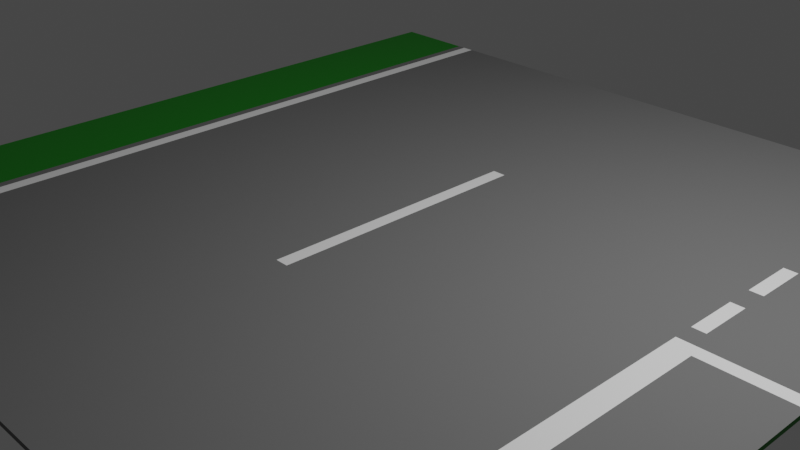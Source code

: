 # Source: junction.blend  (saved by Blender 2.91.10; exported with 4.5.12 LTS)
import bpy
from mathutils import Matrix  # noqa: F401  (used for matrix-valued properties, if any)

bpy.ops.wm.read_factory_settings(use_empty=True)
scene = bpy.context.scene
scene.name = 'Scene'

# ---- collections
col_collection = bpy.data.collections.new('Collection'); scene.collection.children.link(col_collection)

# ---- materials (node trees are filled in below, after node groups)
mat_tarmac = bpy.data.materials.new('Tarmac')
mat_tarmac.use_transparent_shadow = False
mat_grass = bpy.data.materials.new('Grass')
mat_grass.use_transparent_shadow = False
mat_white = bpy.data.materials.new('White')
mat_white.use_transparent_shadow = False

# ---- material node trees
mat_tarmac.use_nodes = True; mat_tarmac.node_tree.nodes.clear()
_N = mat_tarmac.node_tree.nodes; _L = mat_tarmac.node_tree.links
n0 = _N.new('ShaderNodeBsdfPrincipled'); n0.name = 'Principled BSDF'; n0.location = (10, 300)
n0.distribution = 'GGX'
n0.subsurface_method = 'BURLEY'
n0.inputs[0].default_value = (0.1706, 0.1706, 0.1706, 1.0)
n0.inputs[2].default_value = 1.0
n0.inputs[3].default_value = 1.45
n0.inputs[27].default_value = (0.0, 0.0, 0.0, 1.0)
n0.inputs[28].default_value = 1.0
n1 = _N.new('ShaderNodeOutputMaterial'); n1.name = 'Material Output'; n1.location = (300, 300)
_L.new(n0.outputs[0], n1.inputs[0])
n1.is_active_output = True
mat_grass.use_nodes = True; mat_grass.node_tree.nodes.clear()
_N = mat_grass.node_tree.nodes; _L = mat_grass.node_tree.links
n0 = _N.new('ShaderNodeBsdfPrincipled'); n0.name = 'Principled BSDF'; n0.location = (10, 300)
n0.distribution = 'GGX'
n0.subsurface_method = 'BURLEY'
n0.inputs[0].default_value = (7.74e-05, 0.214, 0.0, 1.0)
n0.inputs[3].default_value = 1.45
n0.inputs[27].default_value = (0.0, 0.0, 0.0, 1.0)
n0.inputs[28].default_value = 1.0
n1 = _N.new('ShaderNodeOutputMaterial'); n1.name = 'Material Output'; n1.location = (300, 300)
_L.new(n0.outputs[0], n1.inputs[0])
n1.is_active_output = True
mat_white.use_nodes = True; mat_white.node_tree.nodes.clear()
_N = mat_white.node_tree.nodes; _L = mat_white.node_tree.links
n0 = _N.new('ShaderNodeBsdfPrincipled'); n0.name = 'Principled BSDF'; n0.location = (10, 300)
n0.distribution = 'GGX'
n0.subsurface_method = 'BURLEY'
n0.inputs[0].default_value = (1.0, 1.0, 1.0, 1.0)
n0.inputs[3].default_value = 1.45
n0.inputs[27].default_value = (0.0, 0.0, 0.0, 1.0)
n0.inputs[28].default_value = 1.0
n1 = _N.new('ShaderNodeOutputMaterial'); n1.name = 'Material Output'; n1.location = (300, 300)
_L.new(n0.outputs[0], n1.inputs[0])
n1.is_active_output = True

# ---- world
world_world = bpy.data.worlds.new('World'); scene.world = world_world
world_world.use_nodes = True; world_world.node_tree.nodes.clear()
_N = world_world.node_tree.nodes; _L = world_world.node_tree.links
n0 = _N.new('ShaderNodeOutputWorld'); n0.name = 'World Output'; n0.location = (300, 300)
n1 = _N.new('ShaderNodeBackground'); n1.name = 'Background'; n1.location = (10, 300)
n1.inputs[0].default_value = (0.05088, 0.05088, 0.05088, 1.0)
_L.new(n1.outputs[0], n0.inputs[0])
n0.is_active_output = True
world_world.color = (0.05088, 0.05088, 0.05088)
world_world.use_sun_shadow = False
world_world.sun_shadow_jitter_overblur = 0.0

# ---- cameras
cam_camera = bpy.data.cameras.new('Camera')
cam_camera.clip_end = 100.0
cam_camera.ortho_scale = 7.314

# ---- lights
light_light = bpy.data.lights.new('Light', 'POINT')
light_light.transmission_factor = 0.0
light_light.energy = 1000.0
light_light.shadow_soft_size = 0.1
light_light.shadow_maximum_resolution = 0.006
light_light.use_absolute_resolution = True

# ---- meshes
me_plane_003 = bpy.data.meshes.new('Plane.003')
me_plane_003.from_pydata([(-4.5, -4.5, 0.05), (-3.497, -4.5, 0.05), (-4.5, -3.499, 0.05), (-3.497, -3.499, 0.05), (-4.5, 4.5, 0.05), (-4.5, 0.0, 0.05), (-3.497, 4.5, 0.05), (-3.497, 0.0, 0.05), (-4.5, 3.499, 0.05), (-3.497, 3.499, 0.05), (-3.247, -4.5, 0.05), (-3.247, 0.0, 0.05), (-3.247, -3.499, 0.05), (-3.247, 4.5, 0.05), (-3.247, 3.499, 0.05), (-3.397, 0.0, 0.05), (-3.397, -3.499, 0.05), (-3.397, 3.499, 0.05), (-3.397, -4.5, 0.05), (-3.397, 4.5, 0.05), (4.5, -4.5, 0.05), (0.0, -4.5, 0.05), (3.497, -4.5, 0.05), (4.5, -3.499, 0.05), (0.0, -3.499, 0.05), (3.497, -3.499, 0.05), (4.5, 4.5, 0.05), (0.0, 4.5, 0.05), (4.5, 0.0, 0.05), (0.0, 0.0, 0.05), (3.497, 4.5, 0.05), (3.497, 0.0, 0.05), (4.5, 3.499, 0.05), (0.0, 3.499, 0.05), (3.497, 3.499, 0.05), (3.247, -4.5, 0.05), (3.247, 0.0, 0.05), (3.247, -3.499, 0.05), (3.247, 4.5, 0.05), (3.247, 3.499, 0.05), (3.397, 0.0, 0.05), (3.397, -3.499, 0.05), (3.397, 3.499, 0.05), (3.397, -4.5, 0.05), (3.397, 4.5, 0.05), (-4.5, -4.5, 0.0), (-3.497, -4.5, 0.0), (-4.5, -3.499, 0.0), (-3.497, -3.499, 0.0), (-4.5, 4.5, 0.0), (-4.5, 0.0, 0.0), (-3.497, 4.5, 0.0), (-3.497, 0.0, 0.0), (-4.5, 3.499, 0.0), (-3.497, 3.499, 0.0), (-3.247, -4.5, 0.0), (-3.247, 0.0, 0.0), (-3.247, -3.499, 0.0), (-3.247, 4.5, 0.0), (-3.247, 3.499, 0.0), (-3.397, 0.0, 0.0), (-3.397, -3.499, 0.0), (-3.397, 3.499, 0.0), (-3.397, -4.5, 0.0), (-3.397, 4.5, 0.0), (4.5, -4.5, 0.0), (0.0, -4.5, 0.0), (3.497, -4.5, 0.0), (4.5, -3.499, 0.0), (0.0, -3.499, 0.0), (3.497, -3.499, 0.0), (4.5, 4.5, 0.0), (0.0, 4.5, 0.0), (4.5, 0.0, 0.0), (0.0, 0.0, 0.0), (3.497, 4.5, 0.0), (3.497, 0.0, 0.0), (4.5, 3.499, 0.0), (0.0, 3.499, 0.0), (3.497, 3.499, 0.0), (3.247, -4.5, 0.0), (3.247, 0.0, 0.0), (3.247, -3.499, 0.0), (3.247, 4.5, 0.0), (3.247, 3.499, 0.0), (3.397, 0.0, 0.0), (3.397, -3.499, 0.0), (3.397, 3.499, 0.0), (3.397, -4.5, 0.0), (3.397, 4.5, 0.0), (-0.07595, -4.5, 0.05), (-0.07595, 4.5, 0.05), (-0.07595, 0.0, 0.05), (-0.07595, -3.499, 0.05), (-0.07595, 3.499, 0.05), (-0.07595, -4.5, 0.0), (-0.07595, 4.5, 0.0), (-0.07595, 0.0, 0.0), (-0.07595, -3.499, 0.0), (-0.07595, 3.499, 0.0), (0.07599, -4.5, 0.05), (0.07599, 4.5, 0.05), (0.07599, 0.0, 0.05), (0.07599, -3.499, 0.05), (0.07599, 3.499, 0.05), (0.07599, -4.5, 0.0), (0.07599, 4.5, 0.0), (0.07599, 0.0, 0.0), (0.07599, -3.499, 0.0), (0.07599, 3.499, 0.0), (0.0, -1.499, 0.05), (-3.497, -1.499, 0.05), (-4.5, -1.499, 0.05), (-3.247, -1.499, 0.05), (-3.397, -1.499, 0.05), (3.497, -1.499, 0.05), (4.5, -1.499, 0.05), (3.247, -1.499, 0.05), (3.397, -1.499, 0.05), (0.0, -1.499, 0.0), (-3.497, -1.499, 0.0), (-4.5, -1.499, 0.0), (-3.247, -1.499, 0.0), (-3.397, -1.499, 0.0), (3.497, -1.499, 0.0), (4.5, -1.499, 0.0), (3.247, -1.499, 0.0), (3.397, -1.499, 0.0), (-0.07595, -1.499, 0.0), (-0.07595, -1.499, 0.05), (0.07599, -1.499, 0.0), (0.07599, -1.499, 0.05), (0.0, 1.503, 0.05), (-3.497, 1.503, 0.05), (-4.5, 1.503, 0.05), (-3.247, 1.503, 0.05), (-3.397, 1.503, 0.05), (3.497, 1.503, 0.05), (4.5, 1.503, 0.05), (3.247, 1.503, 0.05), (3.397, 1.503, 0.05), (0.0, 1.503, 0.0), (-3.497, 1.503, 0.0), (-4.5, 1.503, 0.0), (-3.247, 1.503, 0.0), (-3.397, 1.503, 0.0), (3.497, 1.503, 0.0), (4.5, 1.503, 0.0), (3.247, 1.503, 0.0), (3.397, 1.503, 0.0), (-0.07595, 1.503, 0.0), (-0.07595, 1.503, 0.05), (0.07599, 1.503, 0.0), (0.07599, 1.503, 0.05), (4.364, 3.509, 0.05), (4.234, 3.536, 0.05), (4.111, 3.579, 0.05), (3.995, 3.637, 0.05), (3.889, 3.708, 0.05), (3.793, 3.793, 0.05), (3.708, 3.889, 0.05), (3.637, 3.995, 0.05), (3.579, 4.111, 0.05), (3.536, 4.234, 0.05), (3.509, 4.364, 0.05), (3.497, 3.756, 0.05), (3.397, 3.916, 0.05), (4.5, 3.25, 0.05), (3.753, 3.499, 0.05), (3.736, 3.511, 0.05), (3.616, 3.616, 0.05), (3.511, 3.736, 0.05), (4.33, 3.261, 0.05), (4.168, 3.295, 0.05), (4.014, 3.348, 0.05), (3.869, 3.421, 0.05), (3.348, 4.014, 0.05), (3.295, 4.168, 0.05), (3.261, 4.33, 0.05), (3.421, 3.869, 0.05), (4.047, 3.499, 0.05), (3.497, 4.051, 0.05), (4.5, 3.4, 0.05), (4.351, 3.41, 0.05), (4.208, 3.439, 0.05), (4.072, 3.486, 0.05), (3.486, 4.072, 0.05), (3.439, 4.208, 0.05), (3.41, 4.351, 0.05), (3.945, 3.55, 0.05), (3.828, 3.629, 0.05), (3.722, 3.722, 0.05), (3.629, 3.828, 0.05), (3.55, 3.945, 0.05), (3.509, -4.364, 0.05), (3.536, -4.234, 0.05), (3.579, -4.111, 0.05), (3.637, -3.995, 0.05), (3.708, -3.889, 0.05), (3.793, -3.793, 0.05), (3.889, -3.708, 0.05), (3.995, -3.637, 0.05), (4.111, -3.579, 0.05), (4.234, -3.536, 0.05), (4.364, -3.509, 0.05), (4.047, -3.499, 0.05), (3.497, -4.051, 0.05), (4.5, -3.4, 0.05), (4.072, -3.486, 0.05), (4.208, -3.439, 0.05), (4.351, -3.41, 0.05), (3.41, -4.351, 0.05), (3.439, -4.208, 0.05), (3.486, -4.072, 0.05), (3.55, -3.945, 0.05), (3.629, -3.828, 0.05), (3.722, -3.722, 0.05), (3.828, -3.629, 0.05), (3.945, -3.55, 0.05), (4.5, -3.25, 0.05), (3.397, -3.916, 0.05), (3.753, -3.499, 0.05), (3.497, -3.756, 0.05), (3.261, -4.33, 0.05), (3.295, -4.168, 0.05), (3.348, -4.014, 0.05), (3.421, -3.869, 0.05), (3.511, -3.736, 0.05), (3.616, -3.616, 0.05), (3.736, -3.511, 0.05), (3.869, -3.421, 0.05), (4.014, -3.348, 0.05), (4.168, -3.295, 0.05), (4.33, -3.261, 0.05), (-4.5, -3.688, 0.05), (0.0, -3.688, 0.05), (-3.497, -3.688, 0.05), (-3.247, -3.688, 0.05), (-3.397, -3.688, 0.05), (4.5, -3.688, 0.05), (3.247, -3.688, 0.05), (-4.5, -3.688, 0.0), (0.0, -3.688, 0.0), (-3.497, -3.688, 0.0), (-3.247, -3.688, 0.0), (-3.397, -3.688, 0.0), (4.5, -3.688, 0.0), (3.497, -3.688, 0.0), (3.247, -3.688, 0.0), (3.397, -3.688, 0.0), (-0.07595, -3.688, 0.0), (-0.07595, -3.688, 0.05), (0.07599, -3.688, 0.0), (0.07599, -3.688, 0.05), (3.397, -3.688, 0.05), (3.497, -3.688, 0.05), (3.553, -3.688, 0.05), (3.762, -3.688, 0.05), (3.92, -3.688, 0.05), (0.0, 0.2996, 0.05), (-3.497, 0.2996, 0.05), (3.497, 0.2996, 0.05), (0.0, 0.2996, 0.0), (-3.497, 0.2996, 0.0), (3.497, 0.2996, 0.0), (-0.07595, 0.2996, 0.0), (0.07599, 0.2996, 0.05), (-4.5, 0.2996, 0.05), (-3.247, 0.2996, 0.05), (-3.397, 0.2996, 0.05), (4.5, 0.2996, 0.05), (3.247, 0.2996, 0.05), (3.397, 0.2996, 0.05), (-4.5, 0.2996, 0.0), (-3.247, 0.2996, 0.0), (-3.397, 0.2996, 0.0), (4.5, 0.2996, 0.0), (3.247, 0.2996, 0.0), (3.397, 0.2996, 0.0), (-0.07595, 0.2996, 0.05), (0.07599, 0.2996, 0.0), (-4.5, 0.8998, 0.05), (-3.247, 0.8998, 0.05), (-3.397, 0.8998, 0.05), (4.5, 0.8998, 0.05), (3.247, 0.8998, 0.05), (3.397, 0.8998, 0.05), (-4.5, 0.8998, 0.0), (-3.247, 0.8998, 0.0), (-3.397, 0.8998, 0.0), (4.5, 0.8998, 0.0), (3.247, 0.8998, 0.0), (3.397, 0.8998, 0.0), (-0.07595, 0.8998, 0.05), (0.07599, 0.8998, 0.0), (0.0, 0.8998, 0.05), (-3.497, 0.8998, 0.05), (3.497, 0.8998, 0.05), (0.0, 0.8998, 0.0), (-3.497, 0.8998, 0.0), (3.497, 0.8998, 0.0), (-0.07595, 0.8998, 0.0), (0.07599, 0.8998, 0.05), (0.07599, -0.07502, 0.05), (-0.07595, -0.07502, 0.0), (4.5, -0.07502, 0.0), (-4.5, -0.07502, 0.0), (4.5, -0.07502, 0.05), (-4.5, -0.07502, 0.05), (0.07599, -0.07502, 0.0), (-0.07595, -0.07502, 0.05), (3.397, -0.07502, 0.0), (3.247, -0.07502, 0.0), (3.497, -0.07502, 0.0), (-3.397, -0.07502, 0.0), (-3.247, -0.07502, 0.0), (-3.497, -0.07502, 0.0), (0.0, -0.07502, 0.0), (3.397, -0.07502, 0.05), (3.247, -0.07502, 0.05), (3.497, -0.07502, 0.05), (-3.397, -0.07502, 0.05), (-3.247, -0.07502, 0.05), (-3.497, -0.07502, 0.05), (0.0, -0.07502, 0.05), (0.0, 0.075, 0.05), (-3.497, 0.075, 0.05), (3.497, 0.075, 0.05), (0.0, 0.075, 0.0), (-3.497, 0.075, 0.0), (3.497, 0.075, 0.0), (-0.07595, 0.075, 0.0), (0.07599, 0.075, 0.05), (-4.5, 0.075, 0.05), (-3.247, 0.075, 0.05), (-3.397, 0.075, 0.05), (4.5, 0.075, 0.05), (3.247, 0.075, 0.05), (3.397, 0.075, 0.05), (-4.5, 0.075, 0.0), (-3.247, 0.075, 0.0), (-3.397, 0.075, 0.0), (4.5, 0.075, 0.0), (3.247, 0.075, 0.0), (3.397, 0.075, 0.0), (-0.07595, 0.075, 0.05), (0.07599, 0.075, 0.0), (-4.5, 1.2, 0.05), (-3.247, 1.2, 0.05), (-3.397, 1.2, 0.05), (4.5, 1.2, 0.05), (3.247, 1.2, 0.05), (3.397, 1.2, 0.05), (-4.5, 1.2, 0.0), (-3.247, 1.2, 0.0), (-3.397, 1.2, 0.0), (4.5, 1.2, 0.0), (3.247, 1.2, 0.0), (3.397, 1.2, 0.0), (-0.07595, 1.2, 0.05), (0.07599, 1.2, 0.0), (0.0, 1.2, 0.05), (-3.497, 1.2, 0.05), (3.497, 1.2, 0.05), (0.0, 1.2, 0.0), (-3.497, 1.2, 0.0), (3.497, 1.2, 0.0), (-0.07595, 1.2, 0.0), (0.07599, 1.2, 0.05), (-4.5, 1.8, 0.05), (-3.247, 1.8, 0.05), (-3.397, 1.8, 0.05), (3.247, 1.8, 0.05), (3.397, 1.8, 0.05), (-4.5, 1.8, 0.0), (-3.247, 1.8, 0.0), (-3.397, 1.8, 0.0), (4.5, 1.8, 0.0), (3.247, 1.8, 0.0), (3.397, 1.8, 0.0), (-0.07595, 1.8, 0.05), (0.07599, 1.8, 0.0), (0.0, 1.8, 0.05), (-3.497, 1.8, 0.05), (3.497, 1.8, 0.05), (0.0, 1.8, 0.0), (-3.497, 1.8, 0.0), (3.497, 1.8, 0.0), (-0.07595, 1.8, 0.0), (0.07599, 1.8, 0.05), (-4.5, 2.1, 0.05), (-3.247, 2.1, 0.05), (-3.397, 2.1, 0.05), (3.247, 2.1, 0.05), (3.397, 2.1, 0.05), (-4.5, 2.1, 0.0), (-3.247, 2.1, 0.0), (-3.397, 2.1, 0.0), (4.5, 2.1, 0.0), (3.247, 2.1, 0.0), (3.397, 2.1, 0.0), (-0.07595, 2.1, 0.05), (0.07599, 2.1, 0.0), (0.0, 2.1, 0.05), (-3.497, 2.1, 0.05), (3.497, 2.1, 0.05), (0.0, 2.1, 0.0), (-3.497, 2.1, 0.0), (3.497, 2.1, 0.0), (-0.07595, 2.1, 0.0), (0.07599, 2.1, 0.05), (-4.5, 2.7, 0.05), (-3.247, 2.7, 0.05), (-3.397, 2.7, 0.05), (3.247, 2.7, 0.05), (3.397, 2.7, 0.05), (-4.5, 2.7, 0.0), (-3.247, 2.7, 0.0), (-3.397, 2.7, 0.0), (4.5, 2.7, 0.0), (3.247, 2.7, 0.0), (3.397, 2.7, 0.0), (-0.07595, 2.7, 0.05), (0.07599, 2.7, 0.0), (0.0, 2.7, 0.05), (-3.497, 2.7, 0.05), (3.497, 2.7, 0.05), (0.0, 2.7, 0.0), (-3.497, 2.7, 0.0), (3.497, 2.7, 0.0), (-0.07595, 2.7, 0.0), (0.07599, 2.7, 0.05), (-4.5, 3.0, 0.05), (-3.247, 3.0, 0.05), (-3.397, 3.0, 0.05), (3.247, 3.0, 0.05), (3.397, 3.0, 0.05), (-4.5, 3.0, 0.0), (-3.247, 3.0, 0.0), (-3.397, 3.0, 0.0), (4.5, 3.0, 0.0), (3.247, 3.0, 0.0), (3.397, 3.0, 0.0), (-0.07595, 3.0, 0.05), (0.07599, 3.0, 0.0), (0.0, 3.0, 0.05), (-3.497, 3.0, 0.05), (3.497, 3.0, 0.05), (0.0, 3.0, 0.0), (-3.497, 3.0, 0.0), (3.497, 3.0, 0.0), (-0.07595, 3.0, 0.0), (0.07599, 3.0, 0.05), (3.397, 3.708, 0.05), (3.247, 3.602, 0.05), (3.397, 3.601, 0.05)], [], [(28, 307, 305, 73), (310, 324, 29, 92), (234, 236, 3, 2), (251, 235, 24, 93), (345, 92, 29, 325), (333, 5, 7, 326), (4, 8, 9, 6), (91, 94, 33, 27), (19, 17, 14, 13), (335, 15, 11, 334), (238, 237, 12, 16), (308, 323, 7, 5), (321, 322, 11, 15), (236, 238, 16, 3), (326, 7, 15, 335), (6, 9, 17, 19), (323, 321, 15, 7), (303, 102, 29, 324), (239, 23, 204, 203, 202, 201, 258), (253, 103, 24, 235), (332, 325, 29, 102), (336, 327, 31, 28), (26, 30, 164, 163, 162, 161, 160, 159, 158, 157, 156, 155, 154, 32), (101, 27, 33, 104), (44, 38, 178, 177, 176, 166), (338, 337, 36, 40), (43, 220, 225, 224, 223, 35), (307, 28, 31, 320), (318, 40, 36, 319), (22, 206, 213, 212, 211, 43), (327, 338, 40, 31), (30, 44, 188, 187, 186, 181), (320, 31, 40, 318), (304, 97, 74, 317), (241, 47, 48, 243), (250, 98, 69, 242), (331, 328, 74, 97), (339, 329, 52, 50), (49, 51, 54, 53), (96, 72, 78, 99), (64, 58, 59, 62), (341, 340, 56, 60), (245, 61, 57, 244), (306, 50, 52, 316), (314, 60, 56, 315), (243, 48, 61, 245), (329, 341, 60, 52), (51, 64, 62, 54), (316, 52, 60, 314), (309, 317, 74, 107), (246, 247, 70, 68), (252, 242, 69, 108), (346, 107, 74, 328), (342, 73, 76, 330), (71, 77, 79, 75), (106, 109, 78, 72), (89, 87, 84, 83), (344, 85, 81, 343), (249, 248, 82, 86), (305, 313, 76, 73), (311, 312, 81, 85), (247, 249, 86, 70), (330, 76, 85, 344), (75, 79, 87, 89), (234, 2, 47, 241), (90, 10, 55, 95), (1, 0, 45, 46), (313, 311, 85, 76), (8, 4, 49, 53), (91, 27, 72, 96), (4, 6, 51, 49), (432, 8, 53, 437), (10, 18, 63, 55), (19, 13, 58, 64), (18, 1, 46, 63), (6, 19, 64, 51), (239, 20, 65, 246), (100, 21, 66, 105), (20, 22, 67, 65), (116, 219, 207, 23, 68, 125), (26, 32, 77, 71), (101, 38, 83, 106), (30, 26, 71, 75), (336, 28, 73, 342), (43, 35, 80, 88), (38, 44, 89, 83), (22, 43, 88, 67), (44, 30, 75, 89), (13, 91, 96, 58), (21, 90, 95, 66), (58, 96, 99, 59), (340, 331, 97, 56), (244, 57, 98, 250), (308, 5, 50, 306), (13, 14, 94, 91), (334, 11, 92, 345), (237, 251, 93, 12), (315, 56, 97, 304), (27, 101, 106, 72), (35, 100, 105, 80), (83, 84, 109, 106), (343, 81, 107, 346), (248, 252, 108, 82), (322, 310, 92, 11), (38, 101, 104, 39, 454), (337, 332, 102, 36), (240, 37, 103, 253), (312, 309, 107, 81), (37, 117, 131, 103), (82, 108, 130, 126), (12, 93, 129, 113), (57, 122, 128, 98), (319, 36, 102, 303), (2, 112, 121, 47), (70, 86, 127, 124), (86, 82, 126, 127), (68, 70, 124, 125), (108, 69, 119, 130), (48, 120, 123, 61), (61, 123, 122, 57), (47, 121, 120, 48), (98, 128, 119, 69), (25, 115, 118, 41), (41, 118, 117, 37), (23, 207, 210, 209, 208, 205), (103, 131, 110, 24), (3, 16, 114, 111), (16, 12, 113, 114), (2, 3, 111, 112), (93, 24, 110, 129), (372, 389, 153, 139), (378, 148, 152, 381), (370, 135, 151, 380), (375, 388, 150, 144), (32, 182, 167, 138, 147, 377, 398, 419, 440, 77), (347, 134, 143, 353), (387, 146, 149, 379), (379, 149, 148, 378), (377, 147, 146, 387), (381, 152, 141, 385), (386, 376, 145, 142), (376, 375, 144, 145), (374, 386, 142, 143), (388, 385, 141, 150), (384, 373, 140, 137), (373, 372, 139, 140), (32, 180, 185, 184, 183, 182), (389, 382, 132, 153), (383, 133, 136, 371), (371, 136, 135, 370), (369, 134, 133, 383), (380, 151, 132, 382), (32, 154, 155, 156, 157, 158, 159, 160, 161, 162, 163, 164, 30, 181, 193, 192, 191, 190, 189, 180), (168, 169, 170, 171, 165, 34), (167, 172, 173, 174, 175, 168, 34, 447, 426, 405, 384, 137, 138), (166, 176, 177, 178, 38, 454, 455, 453), (165, 179, 166, 453, 455, 42, 34), (182, 183, 184, 185, 180, 168, 175, 174, 173, 172, 167), (181, 186, 187, 188, 44, 166, 179, 165), (180, 189, 190, 191, 192, 193, 181, 165, 171, 170, 169, 168), (257, 258, 201, 202, 203, 204, 23, 205, 218, 217), (205, 208, 209, 210, 207, 219, 233, 232, 231, 230, 221), (43, 211, 212, 213, 206, 222, 226, 220), (256, 257, 217, 218, 205, 221, 229, 228), (240, 254, 41, 37), (254, 255, 25, 41), (255, 256, 228, 229, 221, 25), (221, 230, 231, 232, 233, 219, 116, 115, 25), (35, 240, 253, 100), (80, 105, 252, 248), (10, 90, 251, 237), (55, 244, 250, 95), (23, 239, 246, 68), (0, 234, 241, 45), (67, 88, 249, 247), (88, 80, 248, 249), (105, 66, 242, 252), (65, 67, 247, 246), (46, 243, 245, 63), (63, 245, 244, 55), (95, 250, 242, 66), (45, 241, 243, 46), (100, 253, 235, 21), (1, 18, 238, 236), (18, 10, 237, 238), (90, 21, 235, 251), (0, 1, 236, 234), (22, 194, 195, 196, 197, 198, 199, 200, 258, 257, 216, 215, 214, 206), (206, 214, 215, 216, 257, 256, 227, 222), (222, 227, 256, 255), (220, 226, 222, 255, 254), (35, 223, 224, 225, 220, 254, 240), (20, 239, 258, 200, 199, 198, 197, 196, 195, 194, 22), (333, 267, 273, 339), (285, 302, 266, 271), (291, 277, 280, 294), (282, 268, 279, 293), (288, 301, 265, 274), (284, 270, 276, 290), (300, 264, 278, 292), (292, 278, 277, 291), (290, 276, 264, 300), (294, 280, 262, 298), (299, 289, 275, 263), (289, 288, 274, 275), (287, 299, 263, 273), (301, 298, 262, 265), (297, 286, 272, 261), (286, 285, 271, 272), (284, 297, 261, 270), (302, 295, 259, 266), (296, 260, 269, 283), (283, 269, 268, 282), (281, 267, 260, 296), (293, 279, 259, 295), (359, 293, 295, 361), (347, 281, 296, 362), (349, 283, 282, 348), (362, 296, 283, 349), (368, 361, 295, 302), (350, 363, 297, 284), (352, 351, 285, 286), (363, 352, 286, 297), (367, 364, 298, 301), (353, 365, 299, 287), (355, 354, 288, 289), (365, 355, 289, 299), (360, 294, 298, 364), (356, 290, 300, 366), (358, 292, 291, 357), (366, 300, 292, 358), (350, 284, 290, 356), (354, 367, 301, 288), (348, 282, 293, 359), (357, 291, 294, 360), (351, 368, 302, 285), (267, 281, 287, 273), (129, 110, 324, 310), (112, 111, 323, 308), (114, 113, 322, 321), (111, 114, 321, 323), (131, 303, 324, 110), (116, 307, 320, 115), (118, 318, 319, 117), (115, 320, 318, 118), (128, 304, 317, 119), (121, 306, 316, 120), (123, 314, 315, 122), (120, 316, 314, 123), (130, 119, 317, 309), (125, 124, 313, 305), (127, 126, 312, 311), (124, 127, 311, 313), (112, 308, 306, 121), (122, 315, 304, 128), (113, 129, 310, 322), (126, 130, 309, 312), (117, 319, 303, 131), (5, 333, 339, 50), (271, 266, 332, 337), (277, 343, 346, 280), (268, 334, 345, 279), (274, 265, 331, 340), (270, 336, 342, 276), (264, 330, 344, 278), (278, 344, 343, 277), (276, 342, 330, 264), (280, 346, 328, 262), (263, 275, 341, 329), (275, 274, 340, 341), (273, 263, 329, 339), (265, 262, 328, 331), (261, 272, 338, 327), (272, 271, 337, 338), (270, 261, 327, 336), (266, 259, 325, 332), (260, 326, 335, 269), (269, 335, 334, 268), (267, 333, 326, 260), (279, 345, 325, 259), (307, 116, 125, 305), (139, 153, 368, 351), (148, 357, 360, 152), (135, 348, 359, 151), (144, 150, 367, 354), (138, 350, 356, 147), (146, 366, 358, 149), (149, 358, 357, 148), (147, 356, 366, 146), (152, 360, 364, 141), (142, 145, 355, 365), (145, 144, 354, 355), (143, 142, 365, 353), (150, 141, 364, 367), (137, 140, 352, 363), (140, 139, 351, 352), (138, 137, 363, 350), (153, 132, 361, 368), (133, 362, 349, 136), (136, 349, 348, 135), (134, 347, 362, 133), (151, 359, 361, 132), (281, 347, 353, 287), (401, 380, 382, 403), (390, 369, 383, 404), (392, 371, 370, 391), (404, 383, 371, 392), (410, 403, 382, 389), (394, 393, 372, 373), (405, 394, 373, 384), (409, 406, 385, 388), (395, 407, 386, 374), (397, 396, 375, 376), (407, 397, 376, 386), (402, 381, 385, 406), (398, 377, 387, 408), (400, 379, 378, 399), (408, 387, 379, 400), (396, 409, 388, 375), (391, 370, 380, 401), (399, 378, 381, 402), (393, 410, 389, 372), (134, 369, 374, 143), (414, 431, 410, 393), (420, 399, 402, 423), (412, 391, 401, 422), (417, 430, 409, 396), (429, 408, 400, 421), (421, 400, 399, 420), (419, 398, 408, 429), (423, 402, 406, 427), (428, 418, 397, 407), (418, 417, 396, 397), (416, 428, 407, 395), (430, 427, 406, 409), (426, 415, 394, 405), (415, 414, 393, 394), (431, 424, 403, 410), (425, 404, 392, 413), (413, 392, 391, 412), (411, 390, 404, 425), (422, 401, 403, 424), (369, 390, 395, 374), (443, 422, 424, 445), (432, 411, 425, 446), (434, 413, 412, 433), (446, 425, 413, 434), (452, 445, 424, 431), (436, 435, 414, 415), (447, 436, 415, 426), (451, 448, 427, 430), (437, 449, 428, 416), (439, 438, 417, 418), (449, 439, 418, 428), (444, 423, 427, 448), (440, 419, 429, 450), (442, 421, 420, 441), (450, 429, 421, 442), (438, 451, 430, 417), (433, 412, 422, 443), (441, 420, 423, 444), (435, 452, 431, 414), (390, 411, 416, 395), (39, 104, 452, 435), (84, 441, 444, 109), (14, 433, 443, 94), (59, 99, 451, 438), (79, 450, 442, 87), (87, 442, 441, 84), (77, 440, 450, 79), (109, 444, 448, 78), (54, 62, 439, 449), (62, 59, 438, 439), (53, 54, 449, 437), (99, 78, 448, 451), (34, 42, 436, 447), (42, 39, 435, 436), (104, 33, 445, 452), (9, 446, 434, 17), (17, 434, 433, 14), (8, 432, 446, 9), (94, 443, 445, 33), (411, 432, 437, 416), (455, 454, 39, 42)])
me_plane_003.polygons.foreach_set('material_index', [1, 2, 1, 0, 2, 1, 1, 0, 2, 2, 2, 1, 2, 0, 0, 0, 0, 2, 1, 0, 2, 2, 1, 0, 2, 2, 2, 2, 2, 0, 2, 0, 2, 0, 0, 0, 0, 0, 0, 0, 0, 0, 0, 0, 0, 0, 0, 0, 0, 0, 0, 0, 0, 0, 0, 0, 0, 0, 0, 0, 0, 0, 0, 0, 1, 0, 1, 0, 1, 0, 1, 1, 0, 0, 0, 0, 1, 0, 1, 1, 1, 0, 1, 1, 0, 0, 0, 0, 0, 0, 0, 0, 0, 1, 0, 0, 0, 0, 0, 0, 0, 0, 0, 0, 0, 0, 0, 0, 0, 0, 0, 0, 0, 1, 0, 0, 0, 0, 0, 0, 0, 0, 2, 2, 0, 0, 0, 2, 1, 0, 0, 0, 0, 0, 1, 1, 0, 0, 0, 0, 0, 0, 0, 0, 0, 2, 0, 0, 0, 2, 1, 0, 0, 0, 0, 0, 0, 2, 2, 2, 0, 2, 2, 2, 2, 2, 0, 0, 0, 0, 0, 0, 1, 1, 0, 0, 0, 0, 0, 0, 0, 0, 0, 0, 2, 0, 1, 0, 2, 0, 0, 0, 1, 1, 0, 0, 0, 0, 1, 0, 0, 0, 0, 0, 0, 0, 0, 0, 2, 0, 2, 0, 2, 1, 2, 2, 1, 2, 0, 2, 0, 0, 0, 0, 0, 0, 0, 0, 0, 0, 0, 1, 0, 0, 0, 0, 1, 2, 1, 2, 0, 2, 0, 2, 2, 0, 0, 0, 0, 0, 0, 0, 0, 1, 0, 0, 0, 0, 1, 0, 0, 0, 0, 1, 0, 0, 0, 0, 0, 0, 0, 0, 0, 0, 0, 2, 0, 2, 1, 2, 1, 0, 0, 0, 0, 1, 0, 0, 0, 0, 0, 0, 0, 0, 0, 2, 0, 2, 0, 2, 1, 2, 1, 0, 1, 2, 0, 0, 0, 0, 0, 0, 0, 0, 0, 0, 0, 0, 0, 0, 0, 0, 1, 0, 0, 0, 0, 0, 0, 0, 0, 0, 0, 0, 0, 0, 2, 0, 0, 2, 1, 0, 1, 0, 1, 2, 0, 0, 0, 0, 0, 0, 0, 0, 0, 0, 0, 0, 0, 0, 0, 0, 1, 0, 0, 0, 0, 0, 0, 0, 0, 0, 0, 0, 0, 0, 2, 0, 0, 2, 1, 0, 1, 2])
_uv = me_plane_003.uv_layers.new(name='UVMap')
_uv.uv.foreach_set('vector', [0.0, 0.5, 0.0, 0.4917, 0.0, 0.4917, 0.0, 0.5, 0.4916, 0.4917, 0.5, 0.4917, 0.5, 0.5, 0.4916, 0.5, 0.0, 0.09027, 0.1115, 0.09027, 0.1115, 0.1112, 0.0, 0.1112, 0.4916, 0.09027, 0.5, 0.09027, 0.5, 0.1112, 0.4916, 0.1112, 0.4916, 0.4917, 0.4916, 0.5, 0.5, 0.5, 0.5, 0.4917, 0.0, 0.4917, 0.0, 0.5, 0.1115, 0.5, 0.1115, 0.4917, 0.0, 0.0, 0.0, 0.1112, 0.1115, 0.1112, 0.1115, 0.0, 0.4916, 0.0, 0.4916, 0.1112, 0.5, 0.1112, 0.5, 0.0, 0.1226, 0.0, 0.1226, 0.1112, 0.1393, 0.1112, 0.1393, 0.0, 0.1226, 0.4917, 0.1226, 0.5, 0.1393, 0.5, 0.1393, 0.4917, 0.1226, 0.09027, 0.1393, 0.09027, 0.1393, 0.1112, 0.1226, 0.1112, 0.0, 0.4917, 0.1115, 0.4917, 0.1115, 0.5, 0.0, 0.5, 0.1226, 0.4917, 0.1393, 0.4917, 0.1393, 0.5, 0.1226, 0.5, 0.1115, 0.09027, 0.1226, 0.09027, 0.1226, 0.1112, 0.1115, 0.1112, 0.1115, 0.4917, 0.1115, 0.5, 0.1226, 0.5, 0.1226, 0.4917, 0.1115, 0.0, 0.1115, 0.1112, 0.1226, 0.1112, 0.1226, 0.0, 0.1115, 0.4917, 0.1226, 0.4917, 0.1226, 0.5, 0.1115, 0.5, 0.4916, 0.4917, 0.4916, 0.5, 0.5, 0.5, 0.5, 0.4917, 0.0, 0.09027, 0.0, 0.1112, 0.01507, 0.1101, 0.02953, 0.1071, 0.04324, 0.1024, 0.05607, 0.09594, 0.06446, 0.09027, 0.4916, 0.09027, 0.4916, 0.1112, 0.5, 0.1112, 0.5, 0.09027, 0.4916, 0.4917, 0.5, 0.4917, 0.5, 0.5, 0.4916, 0.5, 0.0, 0.4917, 0.1115, 0.4917, 0.1115, 0.5, 0.0, 0.5, 0.0, 0.0, 0.1115, 0.0, 0.1101, 0.01507, 0.1071, 0.02953, 0.1024, 0.04324, 0.09594, 0.05607, 0.08795, 0.06789, 0.07856, 0.07856, 0.06789, 0.08795, 0.05607, 0.09594, 0.04324, 0.1024, 0.02953, 0.1071, 0.01507, 0.1101, 0.0, 0.1112, 0.4916, 0.0, 0.5, 0.0, 0.5, 0.1112, 0.4916, 0.1112, 0.1226, 0.0, 0.1393, 0.0, 0.1376, 0.01884, 0.1339, 0.03691, 0.128, 0.05405, 0.1226, 0.06485, 0.1226, 0.4917, 0.1393, 0.4917, 0.1393, 0.5, 0.1226, 0.5, 0.1226, 0.0, 0.1226, 0.06485, 0.128, 0.05405, 0.1339, 0.03691, 0.1376, 0.01884, 0.1393, 0.0, 0.0, 0.4917, 0.0, 0.5, 0.1115, 0.5, 0.1115, 0.4917, 0.1226, 0.4917, 0.1226, 0.5, 0.1393, 0.5, 0.1393, 0.4917, 0.1115, 0.0, 0.1115, 0.04987, 0.1126, 0.04757, 0.1179, 0.03248, 0.1211, 0.01658, 0.1226, 0.0, 0.1115, 0.4917, 0.1226, 0.4917, 0.1226, 0.5, 0.1115, 0.5, 0.1115, 0.0, 0.1226, 0.0, 0.1211, 0.01658, 0.1179, 0.03248, 0.1126, 0.04757, 0.1115, 0.04987, 0.1115, 0.4917, 0.1115, 0.5, 0.1226, 0.5, 0.1226, 0.4917, 0.4916, 0.4917, 0.4916, 0.5, 0.5, 0.5, 0.5, 0.4917, 0.0, 0.09027, 0.0, 0.1112, 0.1115, 0.1112, 0.1115, 0.09027, 0.4916, 0.09027, 0.4916, 0.1112, 0.5, 0.1112, 0.5, 0.09027, 0.4916, 0.4917, 0.5, 0.4917, 0.5, 0.5, 0.4916, 0.5, 0.0, 0.4917, 0.1115, 0.4917, 0.1115, 0.5, 0.0, 0.5, 0.0, 0.0, 0.1115, 0.0, 0.1115, 0.1112, 0.0, 0.1112, 0.4916, 0.0, 0.5, 0.0, 0.5, 0.1112, 0.4916, 0.1112, 0.1226, 0.0, 0.1393, 0.0, 0.1393, 0.1112, 0.1226, 0.1112, 0.1226, 0.4917, 0.1393, 0.4917, 0.1393, 0.5, 0.1226, 0.5, 0.1226, 0.09027, 0.1226, 0.1112, 0.1393, 0.1112, 0.1393, 0.09027, 0.0, 0.4917, 0.0, 0.5, 0.1115, 0.5, 0.1115, 0.4917, 0.1226, 0.4917, 0.1226, 0.5, 0.1393, 0.5, 0.1393, 0.4917, 0.1115, 0.09027, 0.1115, 0.1112, 0.1226, 0.1112, 0.1226, 0.09027, 0.1115, 0.4917, 0.1226, 0.4917, 0.1226, 0.5, 0.1115, 0.5, 0.1115, 0.0, 0.1226, 0.0, 0.1226, 0.1112, 0.1115, 0.1112, 0.1115, 0.4917, 0.1115, 0.5, 0.1226, 0.5, 0.1226, 0.4917, 0.4916, 0.4917, 0.5, 0.4917, 0.5, 0.5, 0.4916, 0.5, 0.0, 0.09027, 0.1115, 0.09027, 0.1115, 0.1112, 0.0, 0.1112, 0.4916, 0.09027, 0.5, 0.09027, 0.5, 0.1112, 0.4916, 0.1112, 0.4916, 0.4917, 0.4916, 0.5, 0.5, 0.5, 0.5, 0.4917, 0.0, 0.4917, 0.0, 0.5, 0.1115, 0.5, 0.1115, 0.4917, 0.0, 0.0, 0.0, 0.1112, 0.1115, 0.1112, 0.1115, 0.0, 0.4916, 0.0, 0.4916, 0.1112, 0.5, 0.1112, 0.5, 0.0, 0.1226, 0.0, 0.1226, 0.1112, 0.1393, 0.1112, 0.1393, 0.0, 0.1226, 0.4917, 0.1226, 0.5, 0.1393, 0.5, 0.1393, 0.4917, 0.1226, 0.09027, 0.1393, 0.09027, 0.1393, 0.1112, 0.1226, 0.1112, 0.0, 0.4917, 0.1115, 0.4917, 0.1115, 0.5, 0.0, 0.5, 0.1226, 0.4917, 0.1393, 0.4917, 0.1393, 0.5, 0.1226, 0.5, 0.1115, 0.09027, 0.1226, 0.09027, 0.1226, 0.1112, 0.1115, 0.1112, 0.1115, 0.4917, 0.1115, 0.5, 0.1226, 0.5, 0.1226, 0.4917, 0.1115, 0.0, 0.1115, 0.1112, 0.1226, 0.1112, 0.1226, 0.0, 0.0, 0.09027, 0.0, 0.1112, 0.0, 0.1112, 0.0, 0.09027, 0.4916, 0.0, 0.1393, 0.0, 0.1393, 0.0, 0.4916, 0.0, 0.1115, 0.0, 0.0, 0.0, 0.0, 0.0, 0.1115, 0.0, 0.1115, 0.4917, 0.1226, 0.4917, 0.1226, 0.5, 0.1115, 0.5, 0.0, 0.1112, 0.0, 0.0, 0.0, 0.0, 0.0, 0.1112, 0.4916, 0.0, 0.5, 0.0, 0.5, 0.0, 0.4916, 0.0, 0.0, 0.0, 0.1115, 0.0, 0.1115, 0.0, 0.0, 0.0, 0.0, 0.1667, 0.0, 0.1112, 0.0, 0.1112, 0.0, 0.1667, 0.1393, 0.0, 0.1226, 0.0, 0.1226, 0.0, 0.1393, 0.0, 0.1226, 0.0, 0.1393, 0.0, 0.1393, 0.0, 0.1226, 0.0, 0.1226, 0.0, 0.1115, 0.0, 0.1115, 0.0, 0.1226, 0.0, 0.1115, 0.0, 0.1226, 0.0, 0.1226, 0.0, 0.1115, 0.0, 0.0, 0.09027, 0.0, 0.0, 0.0, 0.0, 0.0, 0.09027, 0.4916, 0.0, 0.5, 0.0, 0.5, 0.0, 0.4916, 0.0, 0.0, 0.0, 0.1115, 0.0, 0.1115, 0.0, 0.0, 0.0, 0.0, 0.3335, 0.0, 0.1389, 0.0, 0.1222, 0.0, 0.1112, 0.0, 0.1112, 0.0, 0.3335, 0.0, 0.0, 0.0, 0.1112, 0.0, 0.1112, 0.0, 0.0, 0.4916, 0.0, 0.1393, 0.0, 0.1393, 0.0, 0.4916, 0.0, 0.1115, 0.0, 0.0, 0.0, 0.0, 0.0, 0.1115, 0.0, 0.0, 0.4917, 0.0, 0.5, 0.0, 0.5, 0.0, 0.4917, 0.1226, 0.0, 0.1393, 0.0, 0.1393, 0.0, 0.1226, 0.0, 0.1393, 0.0, 0.1226, 0.0, 0.1226, 0.0, 0.1393, 0.0, 0.1115, 0.0, 0.1226, 0.0, 0.1226, 0.0, 0.1115, 0.0, 0.1226, 0.0, 0.1115, 0.0, 0.1115, 0.0, 0.1226, 0.0, 0.1393, 0.0, 0.4916, 0.0, 0.4916, 0.0, 0.1393, 0.0, 0.5, 0.0, 0.4916, 0.0, 0.4916, 0.0, 0.5, 0.0, 0.1393, 0.0, 0.4916, 0.0, 0.4916, 0.1112, 0.1393, 0.1112, 0.1393, 0.4917, 0.4916, 0.4917, 0.4916, 0.5, 0.1393, 0.5, 0.1393, 0.09027, 0.1393, 0.1112, 0.4916, 0.1112, 0.4916, 0.09027, 0.0, 0.4917, 0.0, 0.5, 0.0, 0.5, 0.0, 0.4917, 0.1393, 0.0, 0.1393, 0.1112, 0.4916, 0.1112, 0.4916, 0.0, 0.1393, 0.4917, 0.1393, 0.5, 0.4916, 0.5, 0.4916, 0.4917, 0.1393, 0.09027, 0.4916, 0.09027, 0.4916, 0.1112, 0.1393, 0.1112, 0.1393, 0.4917, 0.1393, 0.5, 0.4916, 0.5, 0.4916, 0.4917, 0.5, 0.0, 0.4916, 0.0, 0.4916, 0.0, 0.5, 0.0, 0.1393, 0.0, 0.4916, 0.0, 0.4916, 0.0, 0.1393, 0.0, 0.1393, 0.0, 0.1393, 0.1112, 0.4916, 0.1112, 0.4916, 0.0, 0.1393, 0.4917, 0.1393, 0.5, 0.4916, 0.5, 0.4916, 0.4917, 0.1393, 0.09027, 0.4916, 0.09027, 0.4916, 0.1112, 0.1393, 0.1112, 0.1393, 0.4917, 0.4916, 0.4917, 0.4916, 0.5, 0.1393, 0.5, 0.1393, 0.0, 0.4916, 0.0, 0.4916, 0.1112, 0.1393, 0.1112, 0.1393, 0.09978, 0.1393, 0.4917, 0.4916, 0.4917, 0.4916, 0.5, 0.1393, 0.5, 0.1393, 0.09027, 0.1393, 0.1112, 0.4916, 0.1112, 0.4916, 0.09027, 0.1393, 0.4917, 0.4916, 0.4917, 0.4916, 0.5, 0.1393, 0.5, 0.1393, 0.1112, 0.1393, 0.3335, 0.4916, 0.3335, 0.4916, 0.1112, 0.1393, 0.1112, 0.4916, 0.1112, 0.4916, 0.3335, 0.1393, 0.3335, 0.1393, 0.1112, 0.4916, 0.1112, 0.4916, 0.3335, 0.1393, 0.3335, 0.1393, 0.1112, 0.1393, 0.3335, 0.4916, 0.3335, 0.4916, 0.1112, 0.1393, 0.4917, 0.1393, 0.5, 0.4916, 0.5, 0.4916, 0.4917, 0.0, 0.1112, 0.0, 0.3335, 0.0, 0.3335, 0.0, 0.1112, 0.1115, 0.1112, 0.1226, 0.1112, 0.1226, 0.3335, 0.1115, 0.3335, 0.1226, 0.1112, 0.1393, 0.1112, 0.1393, 0.3335, 0.1226, 0.3335, 0.0, 0.1112, 0.1115, 0.1112, 0.1115, 0.3335, 0.0, 0.3335, 0.4916, 0.1112, 0.5, 0.1112, 0.5, 0.3335, 0.4916, 0.3335, 0.1115, 0.1112, 0.1115, 0.3335, 0.1226, 0.3335, 0.1226, 0.1112, 0.1226, 0.1112, 0.1226, 0.3335, 0.1393, 0.3335, 0.1393, 0.1112, 0.0, 0.1112, 0.0, 0.3335, 0.1115, 0.3335, 0.1115, 0.1112, 0.4916, 0.1112, 0.4916, 0.3335, 0.5, 0.3335, 0.5, 0.1112, 0.1115, 0.1112, 0.1115, 0.3335, 0.1226, 0.3335, 0.1226, 0.1112, 0.1226, 0.1112, 0.1226, 0.3335, 0.1393, 0.3335, 0.1393, 0.1112, 0.0, 0.1112, 0.0, 0.1222, 0.01658, 0.1211, 0.03248, 0.1179, 0.04757, 0.1126, 0.05033, 0.1112, 0.4916, 0.1112, 0.4916, 0.3335, 0.5, 0.3335, 0.5, 0.1112, 0.1115, 0.1112, 0.1226, 0.1112, 0.1226, 0.3335, 0.1115, 0.3335, 0.1226, 0.1112, 0.1393, 0.1112, 0.1393, 0.3335, 0.1226, 0.3335, 0.0, 0.1112, 0.1115, 0.1112, 0.1115, 0.3335, 0.0, 0.3335, 0.4916, 0.1112, 0.5, 0.1112, 0.5, 0.3335, 0.4916, 0.3335, 0.1393, 0.3, 0.4916, 0.3, 0.4916, 0.333, 0.1393, 0.333, 0.1393, 0.3, 0.1393, 0.333, 0.4916, 0.333, 0.4916, 0.3, 0.1393, 0.3, 0.1393, 0.333, 0.4916, 0.333, 0.4916, 0.3, 0.1393, 0.3, 0.4916, 0.3, 0.4916, 0.333, 0.1393, 0.333, 0.0, 0.1112, 0.0, 0.1222, 0.0, 0.1389, 0.0, 0.333, 0.0, 0.333, 0.0, 0.3, 0.0, 0.2667, 0.0, 0.2, 0.0, 0.1667, 0.0, 0.1112, 0.0, 0.3666, 0.0, 0.333, 0.0, 0.333, 0.0, 0.3666, 0.1115, 0.3, 0.1115, 0.333, 0.1226, 0.333, 0.1226, 0.3, 0.1226, 0.3, 0.1226, 0.333, 0.1393, 0.333, 0.1393, 0.3, 0.0, 0.3, 0.0, 0.333, 0.1115, 0.333, 0.1115, 0.3, 0.4916, 0.3, 0.4916, 0.333, 0.5, 0.333, 0.5, 0.3, 0.1115, 0.3, 0.1226, 0.3, 0.1226, 0.333, 0.1115, 0.333, 0.1226, 0.3, 0.1393, 0.3, 0.1393, 0.333, 0.1226, 0.333, 0.0, 0.3, 0.1115, 0.3, 0.1115, 0.333, 0.0, 0.333, 0.4916, 0.3, 0.5, 0.3, 0.5, 0.333, 0.4916, 0.333, 0.1115, 0.3, 0.1226, 0.3, 0.1226, 0.333, 0.1115, 0.333, 0.1226, 0.3, 0.1393, 0.3, 0.1393, 0.333, 0.1226, 0.333, 0.0, 0.1112, 0.05033, 0.1112, 0.04757, 0.1126, 0.03248, 0.1179, 0.01658, 0.1211, 0.0, 0.1222, 0.4916, 0.3, 0.5, 0.3, 0.5, 0.333, 0.4916, 0.333, 0.1115, 0.3, 0.1115, 0.333, 0.1226, 0.333, 0.1226, 0.3, 0.1226, 0.3, 0.1226, 0.333, 0.1393, 0.333, 0.1393, 0.3, 0.0, 0.3, 0.0, 0.333, 0.1115, 0.333, 0.1115, 0.3, 0.4916, 0.3, 0.4916, 0.333, 0.5, 0.333, 0.5, 0.3, 0.0, 0.1112, 0.01507, 0.1101, 0.02953, 0.1071, 0.04324, 0.1024, 0.05607, 0.09594, 0.06789, 0.08795, 0.07856, 0.07856, 0.08795, 0.06789, 0.09594, 0.05607, 0.1024, 0.04324, 0.1071, 0.02953, 0.1101, 0.01507, 0.1115, 0.0, 0.1115, 0.04987, 0.1055, 0.06168, 0.09675, 0.07468, 0.08642, 0.08642, 0.07468, 0.09675, 0.06168, 0.1055, 0.05033, 0.1112, 0.08296, 0.1112, 0.08486, 0.1099, 0.0982, 0.0982, 0.1099, 0.08486, 0.1115, 0.08261, 0.1115, 0.1112, 0.0, 0.1389, 0.01884, 0.1376, 0.03691, 0.1339, 0.05405, 0.128, 0.07009, 0.1199, 0.08296, 0.1112, 0.1115, 0.1112, 0.1115, 0.1667, 0.1115, 0.2, 0.1115, 0.2667, 0.1115, 0.3, 0.1115, 0.333, 0.0, 0.333, 0.1226, 0.06485, 0.128, 0.05405, 0.1339, 0.03691, 0.1376, 0.01884, 0.1393, 0.0, 0.1393, 0.09978, 0.1226, 0.09987, 0.1226, 0.08804, 0.1115, 0.08261, 0.1199, 0.07009, 0.1226, 0.06485, 0.1226, 0.08804, 0.1226, 0.09987, 0.1226, 0.1112, 0.1115, 0.1112, 0.0, 0.1222, 0.01658, 0.1211, 0.03248, 0.1179, 0.04757, 0.1126, 0.05033, 0.1112, 0.08296, 0.1112, 0.07009, 0.1199, 0.05405, 0.128, 0.03691, 0.1339, 0.01884, 0.1376, 0.0, 0.1389, 0.1115, 0.04987, 0.1126, 0.04757, 0.1179, 0.03248, 0.1211, 0.01658, 0.1226, 0.0, 0.1226, 0.06485, 0.1199, 0.07009, 0.1115, 0.08261, 0.05033, 0.1112, 0.06168, 0.1055, 0.07468, 0.09675, 0.08642, 0.08642, 0.09675, 0.07468, 0.1055, 0.06168, 0.1115, 0.04987, 0.1115, 0.08261, 0.1099, 0.08486, 0.0982, 0.0982, 0.08486, 0.1099, 0.08296, 0.1112, 0.08204, 0.09027, 0.06446, 0.09027, 0.05607, 0.09594, 0.04324, 0.1024, 0.02953, 0.1071, 0.01507, 0.1101, 0.0, 0.1112, 0.05033, 0.1112, 0.06168, 0.1055, 0.07468, 0.09675, 0.05033, 0.1112, 0.04757, 0.1126, 0.03248, 0.1179, 0.01658, 0.1211, 0.0, 0.1222, 0.0, 0.1389, 0.01884, 0.1376, 0.03691, 0.1339, 0.05405, 0.128, 0.07009, 0.1199, 0.08296, 0.1112, 0.1226, 0.0, 0.1211, 0.01658, 0.1179, 0.03248, 0.1126, 0.04757, 0.1115, 0.04987, 0.1115, 0.08261, 0.1199, 0.07009, 0.1226, 0.06485, 0.1052, 0.09027, 0.08204, 0.09027, 0.07468, 0.09675, 0.06168, 0.1055, 0.05033, 0.1112, 0.08296, 0.1112, 0.08486, 0.1099, 0.0982, 0.0982, 0.1393, 0.09027, 0.1226, 0.09027, 0.1226, 0.1112, 0.1393, 0.1112, 0.1226, 0.09027, 0.1115, 0.09027, 0.1115, 0.1112, 0.1226, 0.1112, 0.1115, 0.09027, 0.1052, 0.09027, 0.0982, 0.0982, 0.08486, 0.1099, 0.08296, 0.1112, 0.1115, 0.1112, 0.08296, 0.1112, 0.07009, 0.1199, 0.05405, 0.128, 0.03691, 0.1339, 0.01884, 0.1376, 0.0, 0.1389, 0.0, 0.3335, 0.1115, 0.3335, 0.1115, 0.1112, 0.1393, 0.0, 0.1393, 0.09027, 0.4916, 0.09027, 0.4916, 0.0, 0.1393, 0.0, 0.4916, 0.0, 0.4916, 0.09027, 0.1393, 0.09027, 0.1393, 0.0, 0.4916, 0.0, 0.4916, 0.09027, 0.1393, 0.09027, 0.1393, 0.0, 0.1393, 0.09027, 0.4916, 0.09027, 0.4916, 0.0, 0.0, 0.1112, 0.0, 0.09027, 0.0, 0.09027, 0.0, 0.1112, 0.0, 0.0, 0.0, 0.09027, 0.0, 0.09027, 0.0, 0.0, 0.1115, 0.0, 0.1226, 0.0, 0.1226, 0.09027, 0.1115, 0.09027, 0.1226, 0.0, 0.1393, 0.0, 0.1393, 0.09027, 0.1226, 0.09027, 0.4916, 0.0, 0.5, 0.0, 0.5, 0.09027, 0.4916, 0.09027, 0.0, 0.0, 0.1115, 0.0, 0.1115, 0.09027, 0.0, 0.09027, 0.1115, 0.0, 0.1115, 0.09027, 0.1226, 0.09027, 0.1226, 0.0, 0.1226, 0.0, 0.1226, 0.09027, 0.1393, 0.09027, 0.1393, 0.0, 0.4916, 0.0, 0.4916, 0.09027, 0.5, 0.09027, 0.5, 0.0, 0.0, 0.0, 0.0, 0.09027, 0.1115, 0.09027, 0.1115, 0.0, 0.4916, 0.0, 0.4916, 0.09027, 0.5, 0.09027, 0.5, 0.0, 0.1115, 0.0, 0.1226, 0.0, 0.1226, 0.09027, 0.1115, 0.09027, 0.1226, 0.0, 0.1393, 0.0, 0.1393, 0.09027, 0.1226, 0.09027, 0.4916, 0.0, 0.5, 0.0, 0.5, 0.09027, 0.4916, 0.09027, 0.0, 0.0, 0.1115, 0.0, 0.1115, 0.09027, 0.0, 0.09027, 0.1115, 0.0, 0.1101, 0.01507, 0.1071, 0.02953, 0.1024, 0.04324, 0.09594, 0.05607, 0.08795, 0.06789, 0.07856, 0.07856, 0.06789, 0.08795, 0.06446, 0.09027, 0.08204, 0.09027, 0.08642, 0.08642, 0.09675, 0.07468, 0.1055, 0.06168, 0.1115, 0.04987, 0.1115, 0.04987, 0.1055, 0.06168, 0.09675, 0.07468, 0.08642, 0.08642, 0.08204, 0.09027, 0.1052, 0.09027, 0.1099, 0.08486, 0.1115, 0.08261, 0.1115, 0.08261, 0.1099, 0.08486, 0.1052, 0.09027, 0.1115, 0.09027, 0.1226, 0.06485, 0.1199, 0.07009, 0.1115, 0.08261, 0.1115, 0.09027, 0.1226, 0.09027, 0.1393, 0.0, 0.1376, 0.01884, 0.1339, 0.03691, 0.128, 0.05405, 0.1226, 0.06485, 0.1226, 0.09027, 0.1393, 0.09027, 0.0, 0.0, 0.0, 0.09027, 0.06446, 0.09027, 0.06789, 0.08795, 0.07856, 0.07856, 0.08795, 0.06789, 0.09594, 0.05607, 0.1024, 0.04324, 0.1071, 0.02953, 0.1101, 0.01507, 0.1115, 0.0, 0.0, 0.4917, 0.0, 0.4667, 0.0, 0.4667, 0.0, 0.4917, 0.1393, 0.4, 0.4916, 0.4, 0.4916, 0.4667, 0.1393, 0.4667, 0.1393, 0.4, 0.1393, 0.4667, 0.4916, 0.4667, 0.4916, 0.4, 0.1393, 0.4, 0.1393, 0.4667, 0.4916, 0.4667, 0.4916, 0.4, 0.1393, 0.4, 0.4916, 0.4, 0.4916, 0.4667, 0.1393, 0.4667, 0.0, 0.4, 0.0, 0.4667, 0.0, 0.4667, 0.0, 0.4, 0.1115, 0.4, 0.1115, 0.4667, 0.1226, 0.4667, 0.1226, 0.4, 0.1226, 0.4, 0.1226, 0.4667, 0.1393, 0.4667, 0.1393, 0.4, 0.0, 0.4, 0.0, 0.4667, 0.1115, 0.4667, 0.1115, 0.4, 0.4916, 0.4, 0.4916, 0.4667, 0.5, 0.4667, 0.5, 0.4, 0.1115, 0.4, 0.1226, 0.4, 0.1226, 0.4667, 0.1115, 0.4667, 0.1226, 0.4, 0.1393, 0.4, 0.1393, 0.4667, 0.1226, 0.4667, 0.0, 0.4, 0.1115, 0.4, 0.1115, 0.4667, 0.0, 0.4667, 0.4916, 0.4, 0.5, 0.4, 0.5, 0.4667, 0.4916, 0.4667, 0.1115, 0.4, 0.1226, 0.4, 0.1226, 0.4667, 0.1115, 0.4667, 0.1226, 0.4, 0.1393, 0.4, 0.1393, 0.4667, 0.1226, 0.4667, 0.0, 0.4, 0.1115, 0.4, 0.1115, 0.4667, 0.0, 0.4667, 0.4916, 0.4, 0.5, 0.4, 0.5, 0.4667, 0.4916, 0.4667, 0.1115, 0.4, 0.1115, 0.4667, 0.1226, 0.4667, 0.1226, 0.4, 0.1226, 0.4, 0.1226, 0.4667, 0.1393, 0.4667, 0.1393, 0.4, 0.0, 0.4, 0.0, 0.4667, 0.1115, 0.4667, 0.1115, 0.4, 0.4916, 0.4, 0.4916, 0.4667, 0.5, 0.4667, 0.5, 0.4, 0.4916, 0.3666, 0.4916, 0.4, 0.5, 0.4, 0.5, 0.3666, 0.0, 0.3666, 0.0, 0.4, 0.1115, 0.4, 0.1115, 0.3666, 0.1226, 0.3666, 0.1226, 0.4, 0.1393, 0.4, 0.1393, 0.3666, 0.1115, 0.3666, 0.1115, 0.4, 0.1226, 0.4, 0.1226, 0.3666, 0.4916, 0.3666, 0.5, 0.3666, 0.5, 0.4, 0.4916, 0.4, 0.0, 0.3666, 0.1115, 0.3666, 0.1115, 0.4, 0.0, 0.4, 0.1226, 0.3666, 0.1393, 0.3666, 0.1393, 0.4, 0.1226, 0.4, 0.1115, 0.3666, 0.1226, 0.3666, 0.1226, 0.4, 0.1115, 0.4, 0.4916, 0.3666, 0.5, 0.3666, 0.5, 0.4, 0.4916, 0.4, 0.0, 0.3666, 0.1115, 0.3666, 0.1115, 0.4, 0.0, 0.4, 0.1226, 0.3666, 0.1393, 0.3666, 0.1393, 0.4, 0.1226, 0.4, 0.1115, 0.3666, 0.1226, 0.3666, 0.1226, 0.4, 0.1115, 0.4, 0.4916, 0.3666, 0.4916, 0.4, 0.5, 0.4, 0.5, 0.3666, 0.0, 0.3666, 0.0, 0.4, 0.1115, 0.4, 0.1115, 0.3666, 0.1226, 0.3666, 0.1226, 0.4, 0.1393, 0.4, 0.1393, 0.3666, 0.1115, 0.3666, 0.1115, 0.4, 0.1226, 0.4, 0.1226, 0.3666, 0.0, 0.3666, 0.0, 0.4, 0.0, 0.4, 0.0, 0.3666, 0.1393, 0.3666, 0.4916, 0.3666, 0.4916, 0.4, 0.1393, 0.4, 0.1393, 0.3666, 0.1393, 0.4, 0.4916, 0.4, 0.4916, 0.3666, 0.1393, 0.3666, 0.1393, 0.4, 0.4916, 0.4, 0.4916, 0.3666, 0.1393, 0.3666, 0.4916, 0.3666, 0.4916, 0.4, 0.1393, 0.4, 0.0, 0.4667, 0.0, 0.4, 0.0, 0.4, 0.0, 0.4667, 0.4916, 0.3335, 0.5, 0.3335, 0.5, 0.4917, 0.4916, 0.4917, 0.0, 0.3335, 0.1115, 0.3335, 0.1115, 0.4917, 0.0, 0.4917, 0.1226, 0.3335, 0.1393, 0.3335, 0.1393, 0.4917, 0.1226, 0.4917, 0.1115, 0.3335, 0.1226, 0.3335, 0.1226, 0.4917, 0.1115, 0.4917, 0.4916, 0.3335, 0.4916, 0.4917, 0.5, 0.4917, 0.5, 0.3335, 0.0, 0.3335, 0.0, 0.4917, 0.1115, 0.4917, 0.1115, 0.3335, 0.1226, 0.3335, 0.1226, 0.4917, 0.1393, 0.4917, 0.1393, 0.3335, 0.1115, 0.3335, 0.1115, 0.4917, 0.1226, 0.4917, 0.1226, 0.3335, 0.4916, 0.3335, 0.4916, 0.4917, 0.5, 0.4917, 0.5, 0.3335, 0.0, 0.3335, 0.0, 0.4917, 0.1115, 0.4917, 0.1115, 0.3335, 0.1226, 0.3335, 0.1226, 0.4917, 0.1393, 0.4917, 0.1393, 0.3335, 0.1115, 0.3335, 0.1115, 0.4917, 0.1226, 0.4917, 0.1226, 0.3335, 0.4916, 0.3335, 0.5, 0.3335, 0.5, 0.4917, 0.4916, 0.4917, 0.0, 0.3335, 0.1115, 0.3335, 0.1115, 0.4917, 0.0, 0.4917, 0.1226, 0.3335, 0.1393, 0.3335, 0.1393, 0.4917, 0.1226, 0.4917, 0.1115, 0.3335, 0.1226, 0.3335, 0.1226, 0.4917, 0.1115, 0.4917, 0.0, 0.3335, 0.0, 0.4917, 0.0, 0.4917, 0.0, 0.3335, 0.1393, 0.3335, 0.1393, 0.4917, 0.4916, 0.4917, 0.4916, 0.3335, 0.1393, 0.3335, 0.4916, 0.3335, 0.4916, 0.4917, 0.1393, 0.4917, 0.1393, 0.3335, 0.4916, 0.3335, 0.4916, 0.4917, 0.1393, 0.4917, 0.1393, 0.3335, 0.1393, 0.4917, 0.4916, 0.4917, 0.4916, 0.3335, 0.0, 0.5, 0.0, 0.4917, 0.0, 0.4917, 0.0, 0.5, 0.1393, 0.4667, 0.4916, 0.4667, 0.4916, 0.4917, 0.1393, 0.4917, 0.1393, 0.4667, 0.1393, 0.4917, 0.4916, 0.4917, 0.4916, 0.4667, 0.1393, 0.4667, 0.1393, 0.4917, 0.4916, 0.4917, 0.4916, 0.4667, 0.1393, 0.4667, 0.4916, 0.4667, 0.4916, 0.4917, 0.1393, 0.4917, 0.0, 0.4667, 0.0, 0.4917, 0.0, 0.4917, 0.0, 0.4667, 0.1115, 0.4667, 0.1115, 0.4917, 0.1226, 0.4917, 0.1226, 0.4667, 0.1226, 0.4667, 0.1226, 0.4917, 0.1393, 0.4917, 0.1393, 0.4667, 0.0, 0.4667, 0.0, 0.4917, 0.1115, 0.4917, 0.1115, 0.4667, 0.4916, 0.4667, 0.4916, 0.4917, 0.5, 0.4917, 0.5, 0.4667, 0.1115, 0.4667, 0.1226, 0.4667, 0.1226, 0.4917, 0.1115, 0.4917, 0.1226, 0.4667, 0.1393, 0.4667, 0.1393, 0.4917, 0.1226, 0.4917, 0.0, 0.4667, 0.1115, 0.4667, 0.1115, 0.4917, 0.0, 0.4917, 0.4916, 0.4667, 0.5, 0.4667, 0.5, 0.4917, 0.4916, 0.4917, 0.1115, 0.4667, 0.1226, 0.4667, 0.1226, 0.4917, 0.1115, 0.4917, 0.1226, 0.4667, 0.1393, 0.4667, 0.1393, 0.4917, 0.1226, 0.4917, 0.0, 0.4667, 0.1115, 0.4667, 0.1115, 0.4917, 0.0, 0.4917, 0.4916, 0.4667, 0.5, 0.4667, 0.5, 0.4917, 0.4916, 0.4917, 0.1115, 0.4667, 0.1115, 0.4917, 0.1226, 0.4917, 0.1226, 0.4667, 0.1226, 0.4667, 0.1226, 0.4917, 0.1393, 0.4917, 0.1393, 0.4667, 0.0, 0.4667, 0.0, 0.4917, 0.1115, 0.4917, 0.1115, 0.4667, 0.4916, 0.4667, 0.4916, 0.4917, 0.5, 0.4917, 0.5, 0.4667, 0.0, 0.4917, 0.0, 0.3335, 0.0, 0.3335, 0.0, 0.4917, 0.1393, 0.333, 0.4916, 0.333, 0.4916, 0.3666, 0.1393, 0.3666, 0.1393, 0.333, 0.1393, 0.3666, 0.4916, 0.3666, 0.4916, 0.333, 0.1393, 0.333, 0.1393, 0.3666, 0.4916, 0.3666, 0.4916, 0.333, 0.1393, 0.333, 0.4916, 0.333, 0.4916, 0.3666, 0.1393, 0.3666, 0.0, 0.333, 0.0, 0.3666, 0.0, 0.3666, 0.0, 0.333, 0.1115, 0.333, 0.1115, 0.3666, 0.1226, 0.3666, 0.1226, 0.333, 0.1226, 0.333, 0.1226, 0.3666, 0.1393, 0.3666, 0.1393, 0.333, 0.0, 0.333, 0.0, 0.3666, 0.1115, 0.3666, 0.1115, 0.333, 0.4916, 0.333, 0.4916, 0.3666, 0.5, 0.3666, 0.5, 0.333, 0.1115, 0.333, 0.1226, 0.333, 0.1226, 0.3666, 0.1115, 0.3666, 0.1226, 0.333, 0.1393, 0.333, 0.1393, 0.3666, 0.1226, 0.3666, 0.0, 0.333, 0.1115, 0.333, 0.1115, 0.3666, 0.0, 0.3666, 0.4916, 0.333, 0.5, 0.333, 0.5, 0.3666, 0.4916, 0.3666, 0.1115, 0.333, 0.1226, 0.333, 0.1226, 0.3666, 0.1115, 0.3666, 0.1226, 0.333, 0.1393, 0.333, 0.1393, 0.3666, 0.1226, 0.3666, 0.0, 0.333, 0.1115, 0.333, 0.1115, 0.3666, 0.0, 0.3666, 0.4916, 0.333, 0.5, 0.333, 0.5, 0.3666, 0.4916, 0.3666, 0.1115, 0.333, 0.1115, 0.3666, 0.1226, 0.3666, 0.1226, 0.333, 0.1226, 0.333, 0.1226, 0.3666, 0.1393, 0.3666, 0.1393, 0.333, 0.0, 0.333, 0.0, 0.3666, 0.1115, 0.3666, 0.1115, 0.333, 0.4916, 0.333, 0.4916, 0.3666, 0.5, 0.3666, 0.5, 0.333, 0.0, 0.4, 0.0, 0.3666, 0.0, 0.3666, 0.0, 0.4, 0.4916, 0.2667, 0.4916, 0.3, 0.5, 0.3, 0.5, 0.2667, 0.0, 0.2667, 0.0, 0.3, 0.1115, 0.3, 0.1115, 0.2667, 0.1226, 0.2667, 0.1226, 0.3, 0.1393, 0.3, 0.1393, 0.2667, 0.1115, 0.2667, 0.1115, 0.3, 0.1226, 0.3, 0.1226, 0.2667, 0.4916, 0.2667, 0.5, 0.2667, 0.5, 0.3, 0.4916, 0.3, 0.1226, 0.2667, 0.1393, 0.2667, 0.1393, 0.3, 0.1226, 0.3, 0.1115, 0.2667, 0.1226, 0.2667, 0.1226, 0.3, 0.1115, 0.3, 0.4916, 0.2667, 0.5, 0.2667, 0.5, 0.3, 0.4916, 0.3, 0.0, 0.2667, 0.1115, 0.2667, 0.1115, 0.3, 0.0, 0.3, 0.1226, 0.2667, 0.1393, 0.2667, 0.1393, 0.3, 0.1226, 0.3, 0.1115, 0.2667, 0.1226, 0.2667, 0.1226, 0.3, 0.1115, 0.3, 0.4916, 0.2667, 0.4916, 0.3, 0.5, 0.3, 0.5, 0.2667, 0.0, 0.2667, 0.0, 0.3, 0.1115, 0.3, 0.1115, 0.2667, 0.1226, 0.2667, 0.1226, 0.3, 0.1393, 0.3, 0.1393, 0.2667, 0.1115, 0.2667, 0.1115, 0.3, 0.1226, 0.3, 0.1226, 0.2667, 0.1393, 0.2667, 0.4916, 0.2667, 0.4916, 0.3, 0.1393, 0.3, 0.1393, 0.2667, 0.1393, 0.3, 0.4916, 0.3, 0.4916, 0.2667, 0.1393, 0.2667, 0.1393, 0.3, 0.4916, 0.3, 0.4916, 0.2667, 0.1393, 0.2667, 0.4916, 0.2667, 0.4916, 0.3, 0.1393, 0.3, 0.0, 0.333, 0.0, 0.3, 0.0, 0.3, 0.0, 0.333, 0.1393, 0.2, 0.4916, 0.2, 0.4916, 0.2667, 0.1393, 0.2667, 0.1393, 0.2, 0.1393, 0.2667, 0.4916, 0.2667, 0.4916, 0.2, 0.1393, 0.2, 0.1393, 0.2667, 0.4916, 0.2667, 0.4916, 0.2, 0.1393, 0.2, 0.4916, 0.2, 0.4916, 0.2667, 0.1393, 0.2667, 0.1115, 0.2, 0.1115, 0.2667, 0.1226, 0.2667, 0.1226, 0.2, 0.1226, 0.2, 0.1226, 0.2667, 0.1393, 0.2667, 0.1393, 0.2, 0.0, 0.2, 0.0, 0.2667, 0.1115, 0.2667, 0.1115, 0.2, 0.4916, 0.2, 0.4916, 0.2667, 0.5, 0.2667, 0.5, 0.2, 0.1115, 0.2, 0.1226, 0.2, 0.1226, 0.2667, 0.1115, 0.2667, 0.1226, 0.2, 0.1393, 0.2, 0.1393, 0.2667, 0.1226, 0.2667, 0.0, 0.2, 0.1115, 0.2, 0.1115, 0.2667, 0.0, 0.2667, 0.4916, 0.2, 0.5, 0.2, 0.5, 0.2667, 0.4916, 0.2667, 0.1115, 0.2, 0.1226, 0.2, 0.1226, 0.2667, 0.1115, 0.2667, 0.1226, 0.2, 0.1393, 0.2, 0.1393, 0.2667, 0.1226, 0.2667, 0.4916, 0.2, 0.5, 0.2, 0.5, 0.2667, 0.4916, 0.2667, 0.1115, 0.2, 0.1115, 0.2667, 0.1226, 0.2667, 0.1226, 0.2, 0.1226, 0.2, 0.1226, 0.2667, 0.1393, 0.2667, 0.1393, 0.2, 0.0, 0.2, 0.0, 0.2667, 0.1115, 0.2667, 0.1115, 0.2, 0.4916, 0.2, 0.4916, 0.2667, 0.5, 0.2667, 0.5, 0.2, 0.0, 0.3, 0.0, 0.2667, 0.0, 0.2667, 0.0, 0.3, 0.4916, 0.1667, 0.4916, 0.2, 0.5, 0.2, 0.5, 0.1667, 0.0, 0.1667, 0.0, 0.2, 0.1115, 0.2, 0.1115, 0.1667, 0.1226, 0.1667, 0.1226, 0.2, 0.1393, 0.2, 0.1393, 0.1667, 0.1115, 0.1667, 0.1115, 0.2, 0.1226, 0.2, 0.1226, 0.1667, 0.4916, 0.1667, 0.5, 0.1667, 0.5, 0.2, 0.4916, 0.2, 0.1226, 0.1667, 0.1393, 0.1667, 0.1393, 0.2, 0.1226, 0.2, 0.1115, 0.1667, 0.1226, 0.1667, 0.1226, 0.2, 0.1115, 0.2, 0.4916, 0.1667, 0.5, 0.1667, 0.5, 0.2, 0.4916, 0.2, 0.0, 0.1667, 0.1115, 0.1667, 0.1115, 0.2, 0.0, 0.2, 0.1226, 0.1667, 0.1393, 0.1667, 0.1393, 0.2, 0.1226, 0.2, 0.1115, 0.1667, 0.1226, 0.1667, 0.1226, 0.2, 0.1115, 0.2, 0.4916, 0.1667, 0.4916, 0.2, 0.5, 0.2, 0.5, 0.1667, 0.0, 0.1667, 0.0, 0.2, 0.1115, 0.2, 0.1115, 0.1667, 0.1226, 0.1667, 0.1226, 0.2, 0.1393, 0.2, 0.1393, 0.1667, 0.1115, 0.1667, 0.1115, 0.2, 0.1226, 0.2, 0.1226, 0.1667, 0.1393, 0.1667, 0.4916, 0.1667, 0.4916, 0.2, 0.1393, 0.2, 0.1393, 0.1667, 0.1393, 0.2, 0.4916, 0.2, 0.4916, 0.1667, 0.1393, 0.1667, 0.1393, 0.2, 0.4916, 0.2, 0.4916, 0.1667, 0.1393, 0.1667, 0.4916, 0.1667, 0.4916, 0.2, 0.1393, 0.2, 0.0, 0.2667, 0.0, 0.2, 0.0, 0.2, 0.0, 0.2667, 0.1393, 0.1112, 0.4916, 0.1112, 0.4916, 0.1667, 0.1393, 0.1667, 0.1393, 0.1112, 0.1393, 0.1667, 0.4916, 0.1667, 0.4916, 0.1112, 0.1393, 0.1112, 0.1393, 0.1667, 0.4916, 0.1667, 0.4916, 0.1112, 0.1393, 0.1112, 0.4916, 0.1112, 0.4916, 0.1667, 0.1393, 0.1667, 0.1115, 0.1112, 0.1115, 0.1667, 0.1226, 0.1667, 0.1226, 0.1112, 0.1226, 0.1112, 0.1226, 0.1667, 0.1393, 0.1667, 0.1393, 0.1112, 0.0, 0.1112, 0.0, 0.1667, 0.1115, 0.1667, 0.1115, 0.1112, 0.4916, 0.1112, 0.4916, 0.1667, 0.5, 0.1667, 0.5, 0.1112, 0.1115, 0.1112, 0.1226, 0.1112, 0.1226, 0.1667, 0.1115, 0.1667, 0.1226, 0.1112, 0.1393, 0.1112, 0.1393, 0.1667, 0.1226, 0.1667, 0.0, 0.1112, 0.1115, 0.1112, 0.1115, 0.1667, 0.0, 0.1667, 0.4916, 0.1112, 0.5, 0.1112, 0.5, 0.1667, 0.4916, 0.1667, 0.1115, 0.1112, 0.1226, 0.1112, 0.1226, 0.1667, 0.1115, 0.1667, 0.1226, 0.1112, 0.1393, 0.1112, 0.1393, 0.1667, 0.1226, 0.1667, 0.4916, 0.1112, 0.5, 0.1112, 0.5, 0.1667, 0.4916, 0.1667, 0.1115, 0.1112, 0.1115, 0.1667, 0.1226, 0.1667, 0.1226, 0.1112, 0.1226, 0.1112, 0.1226, 0.1667, 0.1393, 0.1667, 0.1393, 0.1112, 0.0, 0.1112, 0.0, 0.1667, 0.1115, 0.1667, 0.1115, 0.1112, 0.4916, 0.1112, 0.4916, 0.1667, 0.5, 0.1667, 0.5, 0.1112, 0.0, 0.2, 0.0, 0.1667, 0.0, 0.1667, 0.0, 0.2, 0.1226, 0.09987, 0.1393, 0.09978, 0.1393, 0.1112, 0.1226, 0.1112])
me_plane_003.materials.append(mat_tarmac)
me_plane_003.materials.append(mat_grass)
me_plane_003.materials.append(mat_white)
me_plane_003.use_remesh_fix_poles = True
me_plane_003.use_remesh_preserve_attributes = False
me_plane_003.use_mirror_vertex_groups = False
me_plane_003.update()

# ---- objects
ob_light = bpy.data.objects.new('Light', light_light)
ob_camera = bpy.data.objects.new('Camera', cam_camera)
ob_plane = bpy.data.objects.new('Plane', me_plane_003)

# ---- transforms, parenting, visibility, modifiers, constraints
ob_light.location = (4.076, 1.005, 5.904)
ob_light.rotation_euler = (0.6503, 0.05522, 1.866)
ob_light.lock_rotations_4d = False
ob_light.empty_display_type = 'ARROWS'
ob_light.color = (0.0, 0.0, 0.0, 0.0)
ob_light.lineart.crease_threshold = 0.0
ob_camera.location = (7.359, -6.926, 4.958)
ob_camera.rotation_euler = (1.109, 0.0, 0.8149)
ob_camera.lock_rotations_4d = False
ob_camera.empty_display_type = 'ARROWS'
ob_camera.color = (0.0, 0.0, 0.0, 0.0)
ob_camera.display_type = 'WIRE'
ob_camera.lineart.crease_threshold = 0.0
ob_plane.location = (0.0, 0.0, 0.0)
ob_plane.lineart.crease_threshold = 0.0

# ---- collection membership
col_collection.objects.link(ob_light)
col_collection.objects.link(ob_camera)
col_collection.objects.link(ob_plane)

# ---- scene / render settings (as saved in the file)
scene.camera = ob_camera
scene.frame_start = 1; scene.frame_end = 250; scene.frame_set(1)
scene.render.engine = 'BLENDER_EEVEE_NEXT'
scene.cycles.use_denoising = False
scene.cycles.samples = 128
scene.cycles.sampling_pattern = 'TABULATED_SOBOL'
scene.cycles.use_adaptive_sampling = False
scene.cycles.use_light_tree = False
scene.view_settings.view_transform = 'Filmic'
bpy.context.view_layer.update()
